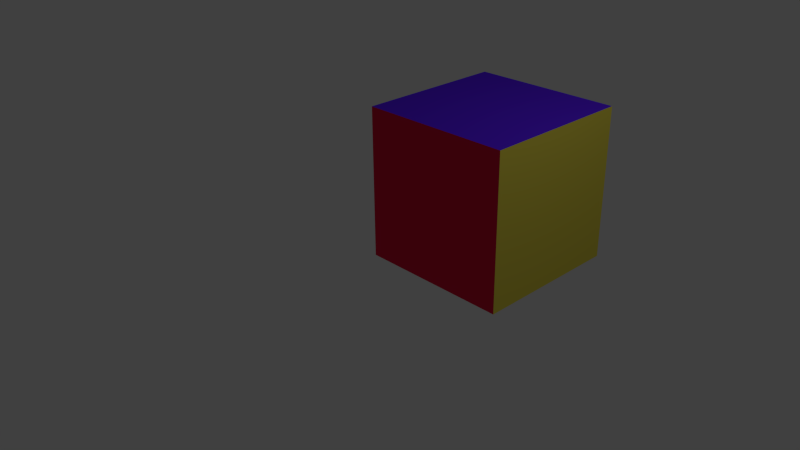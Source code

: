 # Source: test.blend  (saved by Blender 2.71.0; exported with 4.5.12 LTS)
import bpy
from mathutils import Matrix  # noqa: F401  (used for matrix-valued properties, if any)

bpy.ops.wm.read_factory_settings(use_empty=True)
scene = bpy.context.scene
scene.name = 'Scene'

# ---- collections
col_collection_1 = bpy.data.collections.new('Collection 1'); scene.collection.children.link(col_collection_1)

# ---- materials (node trees are filled in below, after node groups)
mat_red = bpy.data.materials.new('red')
mat_red.alpha_threshold = 0.0
mat_red.use_transparent_shadow = False
mat_red.diffuse_color = (0.8, 0.01245, 0.06257, 1.0)
mat_red.roughness = 0.5
mat_red.line_color = (0.0, 0.0, 0.0, 1.0)
mat_yellow = bpy.data.materials.new('yellow')
mat_yellow.alpha_threshold = 0.0
mat_yellow.use_transparent_shadow = False
mat_yellow.diffuse_color = (0.8, 0.6869, 0.07792, 1.0)
mat_yellow.roughness = 0.5
mat_yellow.line_color = (0.0, 0.0, 0.0, 1.0)
mat_purple = bpy.data.materials.new('purple')
mat_purple.alpha_threshold = 0.0
mat_purple.use_transparent_shadow = False
mat_purple.diffuse_color = (0.09822, 0.01644, 0.8, 1.0)
mat_purple.specular_color = (0.01171, 0.009814, 1.0)
mat_purple.roughness = 0.5
mat_purple.line_color = (0.0, 0.0, 0.0, 1.0)
mat_green = bpy.data.materials.new('green')
mat_green.alpha_threshold = 0.0
mat_green.use_transparent_shadow = False
mat_green.diffuse_color = (0.0288, 0.8, 0.04802, 1.0)
mat_green.roughness = 0.5
mat_green.line_color = (0.0, 0.0, 0.0, 1.0)
mat_earth = bpy.data.materials.new('earth')
mat_earth.alpha_threshold = 0.0
mat_earth.use_transparent_shadow = False
mat_earth.diffuse_color = (0.8, 0.3857, 0.05439, 1.0)
mat_earth.roughness = 0.5
mat_earth.line_color = (0.0, 0.0, 0.0, 1.0)

# ---- material node trees

# ---- world
world_world = bpy.data.worlds.new('World'); scene.world = world_world
world_world.color = (0.05088, 0.05088, 0.05088)
world_world.use_sun_shadow = False
world_world.sun_shadow_jitter_overblur = 0.0
world_world.cycles.sampling_method = 'MANUAL'
world_world.cycles.sample_map_resolution = 256

# ---- cameras
cam_camera = bpy.data.cameras.new('Camera')
cam_camera.clip_end = 100.0
cam_camera.lens = 35.0
cam_camera.sensor_width = 32.0
cam_camera.sensor_height = 18.0
cam_camera.ortho_scale = 7.314
cam_camera.dof.focus_distance = 0.0
cam_camera.dof.aperture_fstop = 128.0

# ---- lights
light_lamp = bpy.data.lights.new('Lamp', 'POINT')
light_lamp.transmission_factor = 0.0
light_lamp.cutoff_distance = 30.0
light_lamp.energy = 100.0
light_lamp.shadow_buffer_clip_start = 1.001
light_lamp.shadow_soft_size = 0.1
light_lamp.shadow_maximum_resolution = 0.006
light_lamp.use_absolute_resolution = True
light_lamp.cycles.use_multiple_importance_sampling = False

# ---- meshes
me_cube = bpy.data.meshes.new('Cube')
me_cube.from_pydata([(1.0, 1.0, -1.0), (1.0, -1.0, -1.0), (-1.0, -1.0, -1.0), (-1.0, 1.0, -1.0), (1.0, 1.0, 1.0), (1.0, -1.0, 1.0), (-1.0, -1.0, 1.0), (-1.0, 1.0, 1.0)], [], [(0, 1, 2, 3), (4, 7, 6, 5), (0, 4, 5, 1), (1, 5, 6, 2), (2, 6, 7, 3), (4, 0, 3, 7)])
me_cube.polygons.foreach_set('material_index', [3, 2, 1, 0, 4, 0])
me_cube.materials.append(mat_red)
me_cube.materials.append(mat_yellow)
me_cube.materials.append(mat_purple)
me_cube.materials.append(mat_green)
me_cube.materials.append(mat_earth)
me_cube.use_remesh_preserve_volume = False
me_cube.use_remesh_preserve_attributes = False
me_cube.use_mirror_vertex_groups = False
me_cube.update()

# ---- objects
ob_cube = bpy.data.objects.new('Cube', me_cube)
ob_lamp = bpy.data.objects.new('Lamp', light_lamp)
ob_camera = bpy.data.objects.new('Camera', cam_camera)

# ---- transforms, parenting, visibility, modifiers, constraints
ob_cube.location = (1.015, 1.022, 0.9862)
ob_cube.lock_rotations_4d = False
ob_cube.empty_display_type = 'ARROWS'
ob_cube.lineart.crease_threshold = 0.0
ob_lamp.location = (4.076, 1.005, 5.904)
ob_lamp.rotation_euler = (0.6503, 0.05522, 1.866)
ob_lamp.lock_rotations_4d = False
ob_lamp.empty_display_type = 'ARROWS'
ob_lamp.color = (0.0, 0.0, 0.0, 0.0)
ob_lamp.lineart.crease_threshold = 0.0
ob_camera.location = (7.481, -6.508, 5.344)
ob_camera.rotation_euler = (1.109, 0.01082, 0.8149)
ob_camera.lock_rotations_4d = False
ob_camera.empty_display_type = 'ARROWS'
ob_camera.color = (0.0, 0.0, 0.0, 0.0)
ob_camera.display_type = 'WIRE'
ob_camera.lineart.crease_threshold = 0.0

# ---- collection membership
col_collection_1.objects.link(ob_cube)
col_collection_1.objects.link(ob_lamp)
col_collection_1.objects.link(ob_camera)

# ---- scene / render settings (as saved in the file)
scene.camera = ob_camera
scene.frame_start = 1; scene.frame_end = 250; scene.frame_set(1)
scene.render.engine = 'BLENDER_EEVEE_NEXT'
scene.render.resolution_percentage = 50
scene.render.dither_intensity = 0.0
scene.cycles.use_denoising = False
scene.cycles.samples = 10
scene.cycles.sampling_pattern = 'TABULATED_SOBOL'
scene.cycles.light_sampling_threshold = 0.0
scene.cycles.use_adaptive_sampling = False
scene.cycles.use_light_tree = False
scene.cycles.blur_glossy = 0.0
scene.cycles.volume_bounces = 1
scene.cycles.pixel_filter_type = 'GAUSSIAN'
scene.cycles.sample_clamp_indirect = 0.0
scene.view_settings.view_transform = 'Standard'
bpy.context.view_layer.update()
